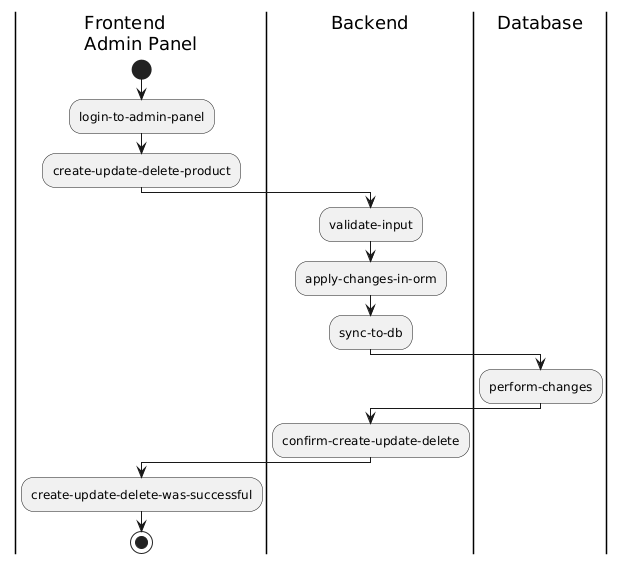

The diagram above was rendered by PlantUML. Its source (embedded in the PNG):
@startuml
|Frontend\nAdmin Panel|
start
:login-to-admin-panel;
:create-update-delete-product;

|Backend|
:validate-input;
:apply-changes-in-orm;
:sync-to-db;

|Database|
:perform-changes;

|Backend|
:confirm-create-update-delete;

|Frontend\nAdmin Panel|
:create-update-delete-was-successful;

stop
@enduml